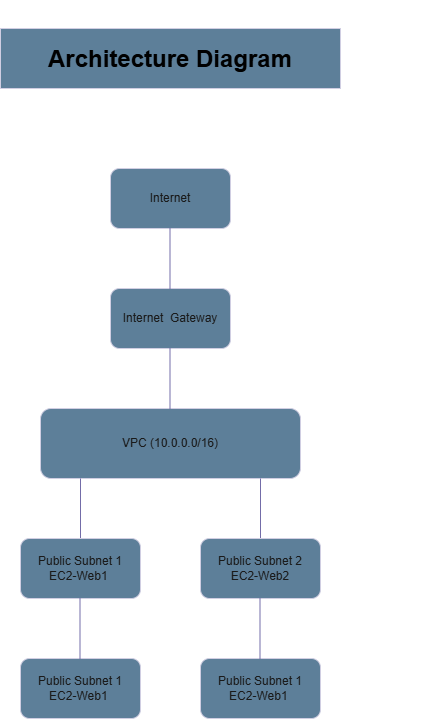

The diagram above was exported from draw.io. Its source (the exported page's mxGraphModel, read from the mxfile embedded in the PNG):
<mxGraphModel dx="1398" dy="758" grid="1" gridSize="10" guides="1" tooltips="1" connect="1" arrows="1" fold="1" page="1" pageScale="1" pageWidth="850" pageHeight="1100" math="0" shadow="0">
  <root>
    <mxCell id="0" />
    <mxCell id="1" parent="0" />
    <mxCell id="W-8faGtRqcWT8S4hCx93-5" parent="1" style="rounded=1;whiteSpace=wrap;html=1;labelBackgroundColor=none;fillColor=#5D7F99;strokeColor=#D0CEE2;fontColor=#1A1A1A;" value="VPC (10.0.0.0/16)" vertex="1">
      <mxGeometry height="70" width="260" x="280" y="440" as="geometry" />
    </mxCell>
    <mxCell id="W-8faGtRqcWT8S4hCx93-10" parent="1" style="rounded=1;whiteSpace=wrap;html=1;labelBackgroundColor=none;fillColor=#5D7F99;strokeColor=#D0CEE2;fontColor=#1A1A1A;" value="Internet&amp;nbsp; Gateway" vertex="1">
      <mxGeometry height="60" width="120" x="350" y="320" as="geometry" />
    </mxCell>
    <mxCell id="W-8faGtRqcWT8S4hCx93-11" parent="1" style="rounded=1;whiteSpace=wrap;html=1;labelBackgroundColor=none;fillColor=#5D7F99;strokeColor=#D0CEE2;fontColor=#1A1A1A;" value="Internet" vertex="1">
      <mxGeometry height="60" width="120" x="350" y="200" as="geometry" />
    </mxCell>
    <mxCell id="W-8faGtRqcWT8S4hCx93-14" edge="1" parent="1" style="endArrow=none;html=1;rounded=0;labelBackgroundColor=none;fontColor=default;strokeColor=#736CA8;" value="">
      <mxGeometry height="50" relative="1" width="50" as="geometry">
        <mxPoint x="409.5" y="320" as="sourcePoint" />
        <mxPoint x="409.5" y="260" as="targetPoint" />
      </mxGeometry>
    </mxCell>
    <mxCell id="W-8faGtRqcWT8S4hCx93-15" edge="1" parent="1" style="endArrow=none;html=1;rounded=0;labelBackgroundColor=none;fontColor=default;strokeColor=#736CA8;" value="">
      <mxGeometry height="50" relative="1" width="50" as="geometry">
        <mxPoint x="409.5" y="440" as="sourcePoint" />
        <mxPoint x="409.5" y="380" as="targetPoint" />
      </mxGeometry>
    </mxCell>
    <mxCell id="W-8faGtRqcWT8S4hCx93-16" edge="1" parent="1" style="endArrow=none;html=1;rounded=0;labelBackgroundColor=none;fontColor=default;strokeColor=#736CA8;" value="">
      <mxGeometry height="50" relative="1" width="50" as="geometry">
        <mxPoint x="320" y="570" as="sourcePoint" />
        <mxPoint x="320" y="510" as="targetPoint" />
      </mxGeometry>
    </mxCell>
    <mxCell id="W-8faGtRqcWT8S4hCx93-17" edge="1" parent="1" style="endArrow=none;html=1;rounded=0;labelBackgroundColor=none;fontColor=default;strokeColor=#736CA8;" value="">
      <mxGeometry height="50" relative="1" width="50" as="geometry">
        <mxPoint x="500" y="570" as="sourcePoint" />
        <mxPoint x="500" y="510" as="targetPoint" />
      </mxGeometry>
    </mxCell>
    <mxCell id="W-8faGtRqcWT8S4hCx93-18" parent="1" style="rounded=1;whiteSpace=wrap;html=1;labelBackgroundColor=none;fillColor=#5D7F99;strokeColor=#D0CEE2;fontColor=#1A1A1A;" value="Public Subnet 1&lt;div&gt;EC2-Web1&amp;nbsp;&lt;/div&gt;" vertex="1">
      <mxGeometry height="60" width="120" x="260" y="570" as="geometry" />
    </mxCell>
    <mxCell id="W-8faGtRqcWT8S4hCx93-19" parent="1" style="rounded=1;whiteSpace=wrap;html=1;labelBackgroundColor=none;fillColor=#5D7F99;strokeColor=#D0CEE2;fontColor=#1A1A1A;" value="Public Subnet 2&lt;div&gt;EC2-Web2&lt;/div&gt;" vertex="1">
      <mxGeometry height="60" width="120" x="440" y="570" as="geometry" />
    </mxCell>
    <mxCell id="W-8faGtRqcWT8S4hCx93-20" parent="1" style="rounded=1;whiteSpace=wrap;html=1;labelBackgroundColor=none;fillColor=#5D7F99;strokeColor=#D0CEE2;fontColor=#1A1A1A;" value="Public Subnet 1&lt;div&gt;EC2-Web1&amp;nbsp;&lt;/div&gt;" vertex="1">
      <mxGeometry height="60" width="120" x="260" y="690" as="geometry" />
    </mxCell>
    <mxCell id="W-8faGtRqcWT8S4hCx93-21" parent="1" style="rounded=1;whiteSpace=wrap;html=1;labelBackgroundColor=none;fillColor=#5D7F99;strokeColor=#D0CEE2;fontColor=#1A1A1A;" value="Public Subnet 1&lt;div&gt;EC2-Web1&amp;nbsp;&lt;/div&gt;" vertex="1">
      <mxGeometry height="60" width="120" x="440" y="690" as="geometry" />
    </mxCell>
    <mxCell id="W-8faGtRqcWT8S4hCx93-22" edge="1" parent="1" style="endArrow=none;html=1;rounded=0;labelBackgroundColor=none;fontColor=default;strokeColor=#736CA8;" value="">
      <mxGeometry height="50" relative="1" width="50" as="geometry">
        <mxPoint x="499.5" y="690" as="sourcePoint" />
        <mxPoint x="499.5" y="630" as="targetPoint" />
      </mxGeometry>
    </mxCell>
    <mxCell id="W-8faGtRqcWT8S4hCx93-23" edge="1" parent="1" style="endArrow=none;html=1;rounded=0;labelBackgroundColor=none;fontColor=default;strokeColor=#736CA8;" value="">
      <mxGeometry height="50" relative="1" width="50" as="geometry">
        <mxPoint x="319.5" y="690" as="sourcePoint" />
        <mxPoint x="319.5" y="630" as="targetPoint" />
      </mxGeometry>
    </mxCell>
    <mxCell id="W-8faGtRqcWT8S4hCx93-24" parent="1" style="text;html=1;whiteSpace=wrap;overflow=hidden;rounded=0;labelBackgroundColor=none;fontColor=#1A1A1A;" value="&lt;h1 style=&quot;margin-top: 0px;&quot;&gt;&lt;br&gt;&lt;/h1&gt;" vertex="1">
      <mxGeometry height="120" width="380" x="280" y="80" as="geometry" />
    </mxCell>
    <mxCell id="DnFxIPlCpUNWpWPKmq57-1" parent="1" style="rounded=0;whiteSpace=wrap;html=1;strokeColor=#D0CEE2;fontColor=#1A1A1A;fillColor=#5D7F99;" value="&lt;h1 style=&quot;margin-top: 0px;&quot;&gt;&lt;font style=&quot;color: light-dark(rgb(0, 0, 0), rgb(255, 255, 255));&quot;&gt;&lt;br&gt;&lt;/font&gt;&lt;/h1&gt;&lt;h1 style=&quot;margin-top: 0px;&quot;&gt;&lt;font style=&quot;color: light-dark(rgb(0, 0, 0), rgb(255, 255, 255));&quot;&gt;Architecture Diagram&lt;/font&gt;&lt;/h1&gt;&lt;p&gt;&lt;br style=&quot;text-align: left;&quot;&gt;&lt;/p&gt;" vertex="1">
      <mxGeometry height="60" width="340" x="240" y="60" as="geometry" />
    </mxCell>
  </root>
</mxGraphModel>